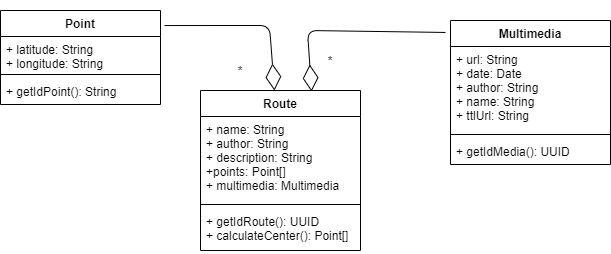

The diagram above was exported from draw.io. Its source (the exported page's mxGraphModel, read from the mxfile embedded in the PNG):
<mxGraphModel dx="868" dy="482" grid="1" gridSize="10" guides="1" tooltips="1" connect="1" arrows="1" fold="1" page="1" pageScale="1" pageWidth="827" pageHeight="1169" math="0" shadow="0">
  <root>
    <mxCell id="0" />
    <mxCell id="1" parent="0" />
    <mxCell id="uC7lt3ibUrPYCUbd7VbF-1" value="Point" style="swimlane;fontStyle=1;align=center;verticalAlign=top;childLayout=stackLayout;horizontal=1;startSize=26;horizontalStack=0;resizeParent=1;resizeParentMax=0;resizeLast=0;collapsible=1;marginBottom=0;" vertex="1" parent="1">
      <mxGeometry x="130" y="130" width="160" height="94" as="geometry" />
    </mxCell>
    <mxCell id="uC7lt3ibUrPYCUbd7VbF-2" value="+ latitude: String&#10;+ longitude: String" style="text;strokeColor=none;fillColor=none;align=left;verticalAlign=top;spacingLeft=4;spacingRight=4;overflow=hidden;rotatable=0;points=[[0,0.5],[1,0.5]];portConstraint=eastwest;" vertex="1" parent="uC7lt3ibUrPYCUbd7VbF-1">
      <mxGeometry y="26" width="160" height="34" as="geometry" />
    </mxCell>
    <mxCell id="uC7lt3ibUrPYCUbd7VbF-3" value="" style="line;strokeWidth=1;fillColor=none;align=left;verticalAlign=middle;spacingTop=-1;spacingLeft=3;spacingRight=3;rotatable=0;labelPosition=right;points=[];portConstraint=eastwest;" vertex="1" parent="uC7lt3ibUrPYCUbd7VbF-1">
      <mxGeometry y="60" width="160" height="8" as="geometry" />
    </mxCell>
    <mxCell id="uC7lt3ibUrPYCUbd7VbF-4" value="+ getIdPoint(): String" style="text;strokeColor=none;fillColor=none;align=left;verticalAlign=top;spacingLeft=4;spacingRight=4;overflow=hidden;rotatable=0;points=[[0,0.5],[1,0.5]];portConstraint=eastwest;" vertex="1" parent="uC7lt3ibUrPYCUbd7VbF-1">
      <mxGeometry y="68" width="160" height="26" as="geometry" />
    </mxCell>
    <mxCell id="uC7lt3ibUrPYCUbd7VbF-5" value="Multimedia" style="swimlane;fontStyle=1;align=center;verticalAlign=top;childLayout=stackLayout;horizontal=1;startSize=26;horizontalStack=0;resizeParent=1;resizeParentMax=0;resizeLast=0;collapsible=1;marginBottom=0;" vertex="1" parent="1">
      <mxGeometry x="580" y="140" width="160" height="144" as="geometry" />
    </mxCell>
    <mxCell id="uC7lt3ibUrPYCUbd7VbF-6" value="+ url: String&#10;+ date: Date&#10;+ author: String&#10;+ name: String &#10;+ ttlUrl: String" style="text;strokeColor=none;fillColor=none;align=left;verticalAlign=top;spacingLeft=4;spacingRight=4;overflow=hidden;rotatable=0;points=[[0,0.5],[1,0.5]];portConstraint=eastwest;" vertex="1" parent="uC7lt3ibUrPYCUbd7VbF-5">
      <mxGeometry y="26" width="160" height="84" as="geometry" />
    </mxCell>
    <mxCell id="uC7lt3ibUrPYCUbd7VbF-7" value="" style="line;strokeWidth=1;fillColor=none;align=left;verticalAlign=middle;spacingTop=-1;spacingLeft=3;spacingRight=3;rotatable=0;labelPosition=right;points=[];portConstraint=eastwest;" vertex="1" parent="uC7lt3ibUrPYCUbd7VbF-5">
      <mxGeometry y="110" width="160" height="8" as="geometry" />
    </mxCell>
    <mxCell id="uC7lt3ibUrPYCUbd7VbF-8" value="+ getIdMedia(): UUID" style="text;strokeColor=none;fillColor=none;align=left;verticalAlign=top;spacingLeft=4;spacingRight=4;overflow=hidden;rotatable=0;points=[[0,0.5],[1,0.5]];portConstraint=eastwest;" vertex="1" parent="uC7lt3ibUrPYCUbd7VbF-5">
      <mxGeometry y="118" width="160" height="26" as="geometry" />
    </mxCell>
    <mxCell id="uC7lt3ibUrPYCUbd7VbF-9" value="Route" style="swimlane;fontStyle=1;align=center;verticalAlign=top;childLayout=stackLayout;horizontal=1;startSize=26;horizontalStack=0;resizeParent=1;resizeParentMax=0;resizeLast=0;collapsible=1;marginBottom=0;" vertex="1" parent="1">
      <mxGeometry x="330" y="210" width="160" height="160" as="geometry" />
    </mxCell>
    <mxCell id="uC7lt3ibUrPYCUbd7VbF-10" value="+ name: String&#10;+ author: String&#10;+ description: String &#10;+points: Point[]&#10;+ multimedia: Multimedia" style="text;strokeColor=none;fillColor=none;align=left;verticalAlign=top;spacingLeft=4;spacingRight=4;overflow=hidden;rotatable=0;points=[[0,0.5],[1,0.5]];portConstraint=eastwest;" vertex="1" parent="uC7lt3ibUrPYCUbd7VbF-9">
      <mxGeometry y="26" width="160" height="84" as="geometry" />
    </mxCell>
    <mxCell id="uC7lt3ibUrPYCUbd7VbF-11" value="" style="line;strokeWidth=1;fillColor=none;align=left;verticalAlign=middle;spacingTop=-1;spacingLeft=3;spacingRight=3;rotatable=0;labelPosition=right;points=[];portConstraint=eastwest;" vertex="1" parent="uC7lt3ibUrPYCUbd7VbF-9">
      <mxGeometry y="110" width="160" height="8" as="geometry" />
    </mxCell>
    <mxCell id="uC7lt3ibUrPYCUbd7VbF-12" value="+ getIdRoute(): UUID&#10;+ calculateCenter(): Point[]" style="text;strokeColor=none;fillColor=none;align=left;verticalAlign=top;spacingLeft=4;spacingRight=4;overflow=hidden;rotatable=0;points=[[0,0.5],[1,0.5]];portConstraint=eastwest;" vertex="1" parent="uC7lt3ibUrPYCUbd7VbF-9">
      <mxGeometry y="118" width="160" height="42" as="geometry" />
    </mxCell>
    <mxCell id="uC7lt3ibUrPYCUbd7VbF-13" value="" style="endArrow=diamondThin;endFill=0;endSize=24;html=1;exitX=1.025;exitY=0.16;exitDx=0;exitDy=0;exitPerimeter=0;" edge="1" parent="1" source="uC7lt3ibUrPYCUbd7VbF-1" target="uC7lt3ibUrPYCUbd7VbF-9">
      <mxGeometry width="160" relative="1" as="geometry">
        <mxPoint x="340" y="150" as="sourcePoint" />
        <mxPoint x="289" y="145" as="targetPoint" />
        <Array as="points">
          <mxPoint x="399" y="145" />
        </Array>
      </mxGeometry>
    </mxCell>
    <mxCell id="uC7lt3ibUrPYCUbd7VbF-14" value="*" style="text;html=1;strokeColor=none;fillColor=none;align=center;verticalAlign=middle;whiteSpace=wrap;rounded=0;" vertex="1" parent="1">
      <mxGeometry x="350" y="180" width="40" height="20" as="geometry" />
    </mxCell>
    <mxCell id="uC7lt3ibUrPYCUbd7VbF-15" value="" style="endArrow=diamondThin;endFill=0;endSize=24;html=1;exitX=-0.031;exitY=0.083;exitDx=0;exitDy=0;exitPerimeter=0;entryX=0.694;entryY=0.006;entryDx=0;entryDy=0;entryPerimeter=0;" edge="1" parent="1" source="uC7lt3ibUrPYCUbd7VbF-5" target="uC7lt3ibUrPYCUbd7VbF-9">
      <mxGeometry width="160" relative="1" as="geometry">
        <mxPoint x="411.03999999999996" y="220.96000000000004" as="sourcePoint" />
        <mxPoint x="299" y="155" as="targetPoint" />
        <Array as="points">
          <mxPoint x="437" y="150" />
        </Array>
      </mxGeometry>
    </mxCell>
    <mxCell id="uC7lt3ibUrPYCUbd7VbF-16" value="*" style="text;html=1;strokeColor=none;fillColor=none;align=center;verticalAlign=middle;whiteSpace=wrap;rounded=0;" vertex="1" parent="1">
      <mxGeometry x="440" y="170" width="40" height="20" as="geometry" />
    </mxCell>
  </root>
</mxGraphModel>